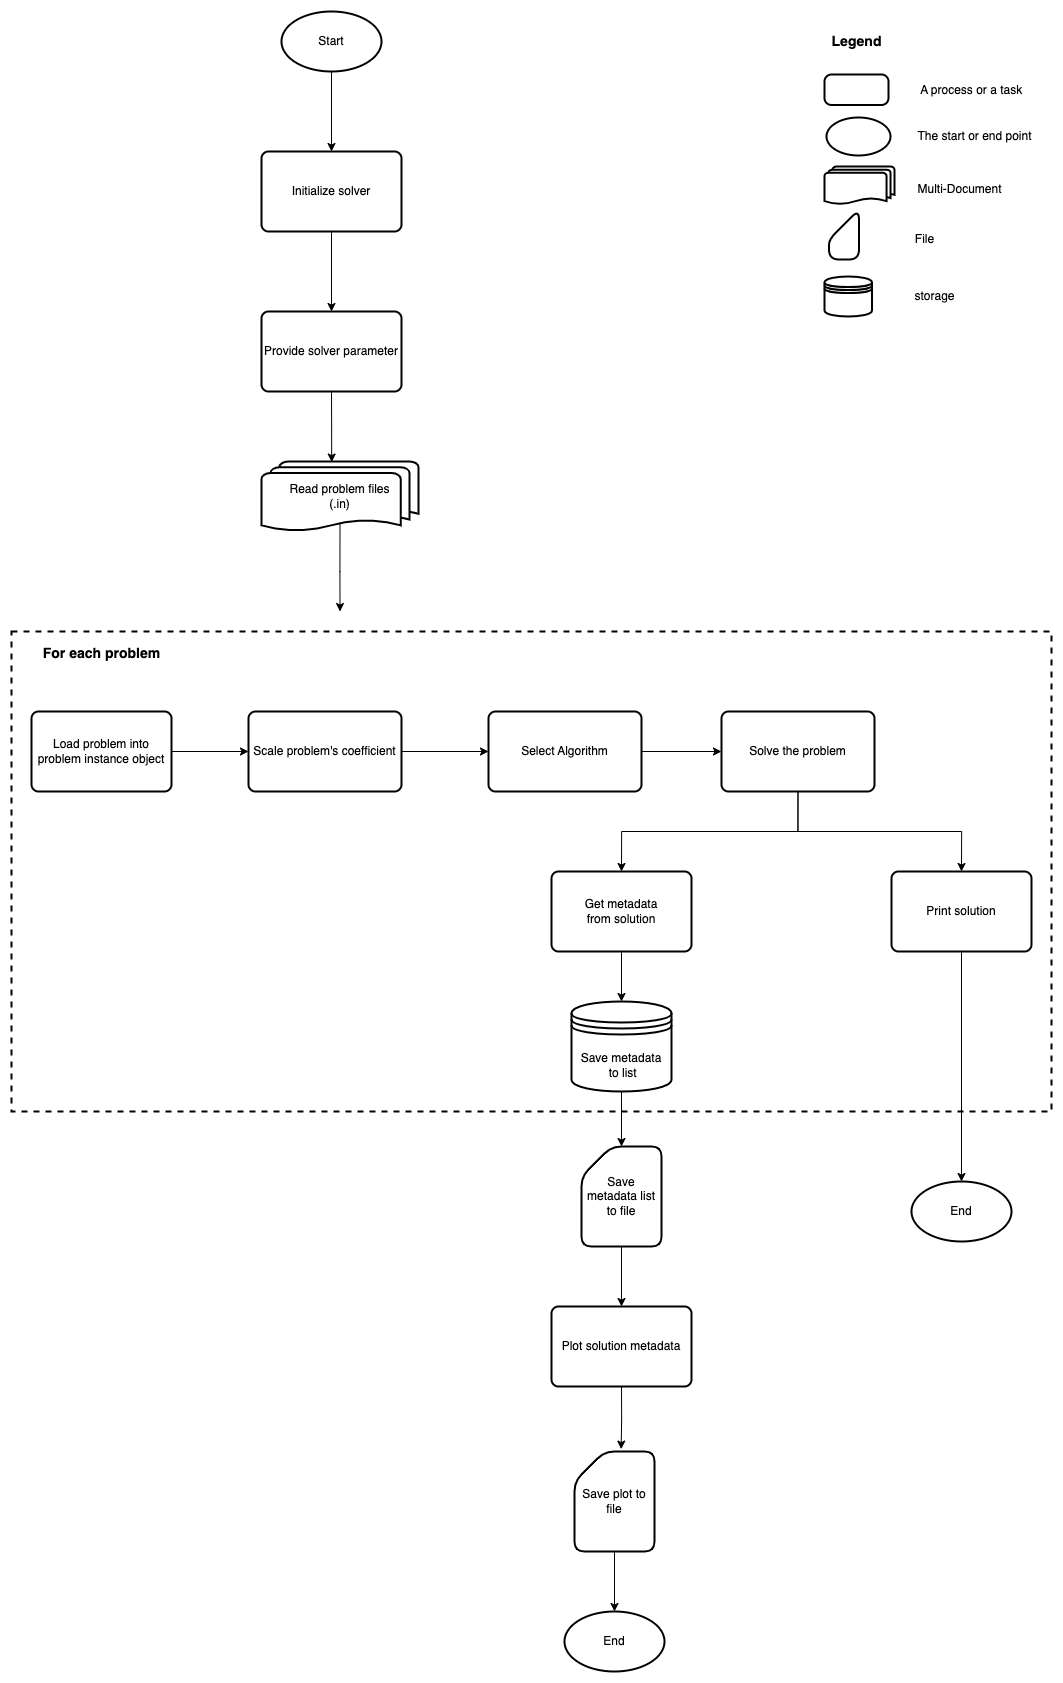

The diagram above was exported from draw.io. Its source (the exported page's mxGraphModel, read from the mxfile embedded in the PNG):
<mxGraphModel dx="3129" dy="3426" grid="1" gridSize="10" guides="1" tooltips="1" connect="1" arrows="1" fold="1" page="1" pageScale="1" pageWidth="1654" pageHeight="1169" math="0" shadow="0">
  <root>
    <mxCell id="0" />
    <mxCell id="1" parent="0" />
    <mxCell id="2" value="&lt;h2&gt;&lt;font style=&quot;font-size: 14px;&quot;&gt;For each problem&lt;/font&gt;&lt;/h2&gt;" style="text;html=1;align=center;verticalAlign=middle;resizable=0;points=[];autosize=1;strokeColor=none;fillColor=none;" vertex="1" parent="1">
      <mxGeometry x="1810" y="-100" width="140" height="60" as="geometry" />
    </mxCell>
    <mxCell id="3" style="edgeStyle=orthogonalEdgeStyle;rounded=0;orthogonalLoop=1;jettySize=auto;html=1;exitX=0.5;exitY=0.88;exitDx=0;exitDy=0;exitPerimeter=0;fontFamily=Helvetica;fontSize=12;fontColor=default;" edge="1" source="4" parent="1">
      <mxGeometry relative="1" as="geometry">
        <mxPoint x="2118.5" y="-110" as="targetPoint" />
      </mxGeometry>
    </mxCell>
    <mxCell id="4" value="Read problem files&lt;br style=&quot;border-color: var(--border-color);&quot;&gt;(.in)" style="strokeWidth=2;html=1;shape=mxgraph.flowchart.multi-document;whiteSpace=wrap;align=center;" vertex="1" parent="1">
      <mxGeometry x="2040" y="-260" width="157" height="70" as="geometry" />
    </mxCell>
    <mxCell id="5" style="edgeStyle=orthogonalEdgeStyle;rounded=0;orthogonalLoop=1;jettySize=auto;html=1;exitX=1;exitY=0.5;exitDx=0;exitDy=0;" edge="1" source="6" target="8" parent="1">
      <mxGeometry relative="1" as="geometry">
        <mxPoint x="2109.934782608696" y="-160" as="targetPoint" />
      </mxGeometry>
    </mxCell>
    <mxCell id="6" value="Load problem into problem instance object" style="rounded=1;whiteSpace=wrap;html=1;absoluteArcSize=1;arcSize=14;strokeWidth=2;" vertex="1" parent="1">
      <mxGeometry x="1810" y="-10" width="140" height="80" as="geometry" />
    </mxCell>
    <mxCell id="7" style="edgeStyle=orthogonalEdgeStyle;rounded=0;orthogonalLoop=1;jettySize=auto;html=1;exitX=1;exitY=0.5;exitDx=0;exitDy=0;entryX=0;entryY=0.5;entryDx=0;entryDy=0;" edge="1" source="8" target="30" parent="1">
      <mxGeometry relative="1" as="geometry">
        <mxPoint x="3330" y="-355" as="targetPoint" />
      </mxGeometry>
    </mxCell>
    <mxCell id="8" value="Scale problem's coefficient" style="rounded=1;whiteSpace=wrap;html=1;absoluteArcSize=1;arcSize=14;strokeWidth=2;" vertex="1" parent="1">
      <mxGeometry x="2027" y="-10" width="153" height="80" as="geometry" />
    </mxCell>
    <mxCell id="9" style="edgeStyle=orthogonalEdgeStyle;rounded=0;orthogonalLoop=1;jettySize=auto;html=1;exitX=0.5;exitY=1;exitDx=0;exitDy=0;entryX=0.5;entryY=0;entryDx=0;entryDy=0;" edge="1" source="10" target="12" parent="1">
      <mxGeometry relative="1" as="geometry">
        <mxPoint x="2112" y="-510" as="targetPoint" />
      </mxGeometry>
    </mxCell>
    <mxCell id="10" value="Initialize solver" style="rounded=1;whiteSpace=wrap;html=1;absoluteArcSize=1;arcSize=14;strokeWidth=2;" vertex="1" parent="1">
      <mxGeometry x="2040" y="-570" width="140" height="80" as="geometry" />
    </mxCell>
    <mxCell id="11" style="edgeStyle=orthogonalEdgeStyle;rounded=0;orthogonalLoop=1;jettySize=auto;html=1;exitX=0.5;exitY=1;exitDx=0;exitDy=0;entryX=0.447;entryY=0.008;entryDx=0;entryDy=0;entryPerimeter=0;" edge="1" source="12" target="4" parent="1">
      <mxGeometry relative="1" as="geometry">
        <mxPoint x="2109.5" y="-410" as="targetPoint" />
      </mxGeometry>
    </mxCell>
    <mxCell id="12" value="Provide solver parameter" style="rounded=1;whiteSpace=wrap;html=1;absoluteArcSize=1;arcSize=14;strokeWidth=2;" vertex="1" parent="1">
      <mxGeometry x="2040" y="-410" width="140" height="80" as="geometry" />
    </mxCell>
    <mxCell id="13" style="edgeStyle=orthogonalEdgeStyle;rounded=0;orthogonalLoop=1;jettySize=auto;html=1;exitX=0.5;exitY=1;exitDx=0;exitDy=0;entryX=0.5;entryY=0;entryDx=0;entryDy=0;" edge="1" source="15" target="16" parent="1">
      <mxGeometry relative="1" as="geometry" />
    </mxCell>
    <mxCell id="14" style="edgeStyle=orthogonalEdgeStyle;rounded=0;orthogonalLoop=1;jettySize=auto;html=1;exitX=0.5;exitY=1;exitDx=0;exitDy=0;entryX=0.5;entryY=0;entryDx=0;entryDy=0;fontFamily=Helvetica;fontSize=12;fontColor=default;" edge="1" source="15" target="18" parent="1">
      <mxGeometry relative="1" as="geometry" />
    </mxCell>
    <mxCell id="15" value="Solve the problem" style="rounded=1;whiteSpace=wrap;html=1;absoluteArcSize=1;arcSize=14;strokeWidth=2;" vertex="1" parent="1">
      <mxGeometry x="2500" y="-10" width="153" height="80" as="geometry" />
    </mxCell>
    <mxCell id="16" value="Print solution" style="rounded=1;whiteSpace=wrap;html=1;absoluteArcSize=1;arcSize=14;strokeWidth=2;" vertex="1" parent="1">
      <mxGeometry x="2670" y="150" width="140" height="80" as="geometry" />
    </mxCell>
    <mxCell id="17" style="edgeStyle=orthogonalEdgeStyle;rounded=0;orthogonalLoop=1;jettySize=auto;html=1;exitX=0.5;exitY=1;exitDx=0;exitDy=0;entryX=0.5;entryY=0;entryDx=0;entryDy=0;fontFamily=Helvetica;fontSize=12;fontColor=default;" edge="1" source="18" target="23" parent="1">
      <mxGeometry relative="1" as="geometry" />
    </mxCell>
    <mxCell id="18" value="Get metadata &lt;br&gt;from solution" style="rounded=1;whiteSpace=wrap;html=1;absoluteArcSize=1;arcSize=14;strokeWidth=2;align=center;" vertex="1" parent="1">
      <mxGeometry x="2330" y="150" width="140" height="80" as="geometry" />
    </mxCell>
    <mxCell id="19" style="edgeStyle=orthogonalEdgeStyle;rounded=0;orthogonalLoop=1;jettySize=auto;html=1;entryX=0.5;entryY=0;entryDx=0;entryDy=0;" edge="1" source="20" target="10" parent="1">
      <mxGeometry relative="1" as="geometry">
        <mxPoint x="2210" y="-590" as="targetPoint" />
      </mxGeometry>
    </mxCell>
    <mxCell id="20" value="Start" style="strokeWidth=2;html=1;shape=mxgraph.flowchart.start_1;whiteSpace=wrap;" vertex="1" parent="1">
      <mxGeometry x="2060" y="-710" width="100" height="60" as="geometry" />
    </mxCell>
    <mxCell id="21" value="End" style="strokeWidth=2;html=1;shape=mxgraph.flowchart.start_1;whiteSpace=wrap;" vertex="1" parent="1">
      <mxGeometry x="2690" y="460" width="100" height="60" as="geometry" />
    </mxCell>
    <mxCell id="22" style="edgeStyle=orthogonalEdgeStyle;rounded=0;orthogonalLoop=1;jettySize=auto;html=1;exitX=0.5;exitY=1;exitDx=0;exitDy=0;entryX=0.5;entryY=0;entryDx=0;entryDy=0;entryPerimeter=0;" edge="1" source="16" target="21" parent="1">
      <mxGeometry relative="1" as="geometry" />
    </mxCell>
    <mxCell id="23" value="Save metadata&lt;br&gt;&amp;nbsp;to list" style="shape=datastore;whiteSpace=wrap;html=1;rounded=1;strokeColor=default;strokeWidth=2;align=center;verticalAlign=middle;fontFamily=Helvetica;fontSize=12;fontColor=default;fillColor=default;" vertex="1" parent="1">
      <mxGeometry x="2350" y="280" width="100" height="90" as="geometry" />
    </mxCell>
    <mxCell id="24" style="edgeStyle=orthogonalEdgeStyle;rounded=0;orthogonalLoop=1;jettySize=auto;html=1;exitX=0.5;exitY=1;exitDx=0;exitDy=0;exitPerimeter=0;entryX=0.5;entryY=0;entryDx=0;entryDy=0;fontFamily=Helvetica;fontSize=12;fontColor=default;" edge="1" source="25" target="39" parent="1">
      <mxGeometry relative="1" as="geometry" />
    </mxCell>
    <mxCell id="25" value="Save metadata list to file" style="shape=card;whiteSpace=wrap;html=1;rounded=1;strokeColor=default;strokeWidth=2;align=center;verticalAlign=middle;fontFamily=Helvetica;fontSize=12;fontColor=default;fillColor=default;" vertex="1" parent="1">
      <mxGeometry x="2360" y="425" width="80" height="100" as="geometry" />
    </mxCell>
    <mxCell id="26" value="Save plot to file" style="shape=card;whiteSpace=wrap;html=1;rounded=1;strokeColor=default;strokeWidth=2;align=center;verticalAlign=middle;fontFamily=Helvetica;fontSize=12;fontColor=default;fillColor=default;" vertex="1" parent="1">
      <mxGeometry x="2353" y="730" width="80" height="100" as="geometry" />
    </mxCell>
    <mxCell id="27" value="End" style="strokeWidth=2;html=1;shape=mxgraph.flowchart.start_1;whiteSpace=wrap;" vertex="1" parent="1">
      <mxGeometry x="2343" y="890" width="100" height="60" as="geometry" />
    </mxCell>
    <mxCell id="28" value="" style="rounded=0;whiteSpace=wrap;html=1;strokeColor=default;strokeWidth=2;align=center;verticalAlign=middle;fontFamily=Helvetica;fontSize=12;fontColor=default;fillColor=none;dashed=1;" vertex="1" parent="1">
      <mxGeometry x="1790" y="-90" width="1040" height="480" as="geometry" />
    </mxCell>
    <mxCell id="29" style="edgeStyle=orthogonalEdgeStyle;rounded=0;orthogonalLoop=1;jettySize=auto;html=1;exitX=1;exitY=0.5;exitDx=0;exitDy=0;entryX=0;entryY=0.5;entryDx=0;entryDy=0;fontFamily=Helvetica;fontSize=12;fontColor=default;" edge="1" source="30" target="15" parent="1">
      <mxGeometry relative="1" as="geometry" />
    </mxCell>
    <mxCell id="30" value="Select Algorithm" style="rounded=1;whiteSpace=wrap;html=1;absoluteArcSize=1;arcSize=14;strokeWidth=2;" vertex="1" parent="1">
      <mxGeometry x="2267" y="-10" width="153" height="80" as="geometry" />
    </mxCell>
    <mxCell id="31" value="" style="rounded=1;whiteSpace=wrap;html=1;absoluteArcSize=1;arcSize=14;strokeWidth=2;" vertex="1" parent="1">
      <mxGeometry x="2603" y="-647" width="64" height="30.5" as="geometry" />
    </mxCell>
    <mxCell id="32" value="&amp;nbsp;A process or a task" style="text;html=1;align=center;verticalAlign=middle;resizable=0;points=[];autosize=1;strokeColor=none;fillColor=none;fontSize=12;fontFamily=Helvetica;fontColor=default;" vertex="1" parent="1">
      <mxGeometry x="2683" y="-646.5" width="130" height="30" as="geometry" />
    </mxCell>
    <mxCell id="33" value="&lt;h3&gt;Legend&lt;/h3&gt;" style="text;html=1;align=center;verticalAlign=middle;resizable=0;points=[];autosize=1;strokeColor=none;fillColor=none;fontSize=12;fontFamily=Helvetica;fontColor=default;" vertex="1" parent="1">
      <mxGeometry x="2600" y="-710" width="70" height="60" as="geometry" />
    </mxCell>
    <mxCell id="34" value="" style="strokeWidth=2;html=1;shape=mxgraph.flowchart.start_1;whiteSpace=wrap;" vertex="1" parent="1">
      <mxGeometry x="2605" y="-604" width="64" height="38" as="geometry" />
    </mxCell>
    <mxCell id="35" value="The start or end point" style="text;html=1;align=center;verticalAlign=middle;resizable=0;points=[];autosize=1;strokeColor=none;fillColor=none;fontSize=12;fontFamily=Helvetica;fontColor=default;" vertex="1" parent="1">
      <mxGeometry x="2683" y="-600" width="140" height="30" as="geometry" />
    </mxCell>
    <mxCell id="36" value="" style="strokeWidth=2;html=1;shape=mxgraph.flowchart.multi-document;whiteSpace=wrap;align=center;" vertex="1" parent="1">
      <mxGeometry x="2603" y="-555" width="70" height="38" as="geometry" />
    </mxCell>
    <mxCell id="37" value="Multi-Document" style="text;html=1;align=center;verticalAlign=middle;resizable=0;points=[];autosize=1;strokeColor=none;fillColor=none;fontSize=12;fontFamily=Helvetica;fontColor=default;" vertex="1" parent="1">
      <mxGeometry x="2683" y="-547" width="110" height="30" as="geometry" />
    </mxCell>
    <mxCell id="38" value="File" style="text;html=1;align=center;verticalAlign=middle;resizable=0;points=[];autosize=1;strokeColor=none;fillColor=none;fontSize=12;fontFamily=Helvetica;fontColor=default;" vertex="1" parent="1">
      <mxGeometry x="2683" y="-497" width="40" height="30" as="geometry" />
    </mxCell>
    <mxCell id="39" value="Plot solution metadata" style="rounded=1;whiteSpace=wrap;html=1;absoluteArcSize=1;arcSize=14;strokeWidth=2;" vertex="1" parent="1">
      <mxGeometry x="2330" y="585" width="140" height="80" as="geometry" />
    </mxCell>
    <mxCell id="40" value="" style="shape=card;whiteSpace=wrap;html=1;rounded=1;strokeColor=default;strokeWidth=2;align=center;verticalAlign=middle;fontFamily=Helvetica;fontSize=12;fontColor=default;fillColor=default;" vertex="1" parent="1">
      <mxGeometry x="2607.5" y="-512" width="30" height="50" as="geometry" />
    </mxCell>
    <mxCell id="41" value="" style="shape=datastore;whiteSpace=wrap;html=1;rounded=1;strokeColor=default;strokeWidth=2;align=center;verticalAlign=middle;fontFamily=Helvetica;fontSize=12;fontColor=default;fillColor=default;" vertex="1" parent="1">
      <mxGeometry x="2603" y="-445" width="47.5" height="40" as="geometry" />
    </mxCell>
    <mxCell id="42" value="storage" style="text;html=1;align=center;verticalAlign=middle;resizable=0;points=[];autosize=1;strokeColor=none;fillColor=none;fontSize=12;fontFamily=Helvetica;fontColor=default;" vertex="1" parent="1">
      <mxGeometry x="2683" y="-440" width="60" height="30" as="geometry" />
    </mxCell>
    <mxCell id="43" style="edgeStyle=orthogonalEdgeStyle;rounded=0;orthogonalLoop=1;jettySize=auto;html=1;exitX=0.5;exitY=1;exitDx=0;exitDy=0;entryX=0.5;entryY=0;entryDx=0;entryDy=0;entryPerimeter=0;fontFamily=Helvetica;fontSize=12;fontColor=default;" edge="1" source="23" target="25" parent="1">
      <mxGeometry relative="1" as="geometry" />
    </mxCell>
    <mxCell id="44" style="edgeStyle=orthogonalEdgeStyle;rounded=0;orthogonalLoop=1;jettySize=auto;html=1;exitX=0.5;exitY=1;exitDx=0;exitDy=0;entryX=0.583;entryY=-0.024;entryDx=0;entryDy=0;entryPerimeter=0;fontFamily=Helvetica;fontSize=12;fontColor=default;" edge="1" source="39" target="26" parent="1">
      <mxGeometry relative="1" as="geometry" />
    </mxCell>
    <mxCell id="45" style="edgeStyle=orthogonalEdgeStyle;rounded=0;orthogonalLoop=1;jettySize=auto;html=1;exitX=0.5;exitY=1;exitDx=0;exitDy=0;exitPerimeter=0;entryX=0.5;entryY=0;entryDx=0;entryDy=0;entryPerimeter=0;fontFamily=Helvetica;fontSize=12;fontColor=default;" edge="1" source="26" target="27" parent="1">
      <mxGeometry relative="1" as="geometry" />
    </mxCell>
  </root>
</mxGraphModel>